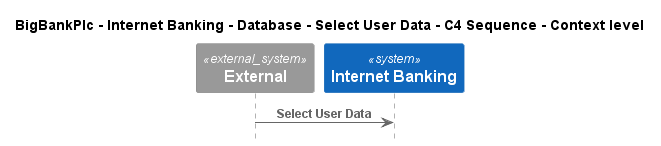

The diagram above was rendered by PlantUML. Its source (embedded in the PNG):
@startuml
!pragma layout smetana
!include ..\..\..\..\..\..\..\.c4s\C4_Sequence.puml

title BigBankPlc - Internet Banking - Database - Select User Data - C4 Sequence - Context level

System_Ext(C4InterFlow.SoftwareSystems.ExternalSystem, "External", "")
System(BigBankPlc.SoftwareSystems.InternetBanking, "Internet Banking", "")

Rel(C4InterFlow.SoftwareSystems.ExternalSystem, BigBankPlc.SoftwareSystems.InternetBanking, "Select User Data")


@enduml